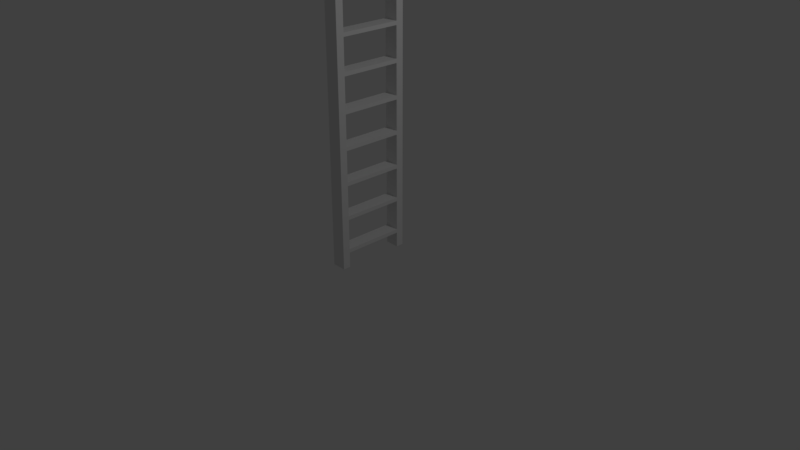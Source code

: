 # Source: ladder.blend  (saved by Blender 2.78.4; exported with 4.5.12 LTS)
import bpy
from mathutils import Matrix  # noqa: F401  (used for matrix-valued properties, if any)

bpy.ops.wm.read_factory_settings(use_empty=True)
scene = bpy.context.scene
scene.name = 'Scene'

# ---- collections
col_collection_1 = bpy.data.collections.new('Collection 1'); scene.collection.children.link(col_collection_1)

# ---- world
world_world = bpy.data.worlds.new('World'); scene.world = world_world
world_world.color = (0.05088, 0.05088, 0.05088)
world_world.use_sun_shadow = False
world_world.sun_shadow_jitter_overblur = 0.0
world_world.cycles.sampling_method = 'MANUAL'

# ---- cameras
cam_camera = bpy.data.cameras.new('Camera')
cam_camera.clip_end = 100.0
cam_camera.lens = 35.0
cam_camera.sensor_width = 32.0
cam_camera.sensor_height = 18.0
cam_camera.ortho_scale = 7.314
cam_camera.dof.focus_distance = 0.0
cam_camera.dof.aperture_fstop = 128.0

# ---- lights
light_lamp = bpy.data.lights.new('Lamp', 'POINT')
light_lamp.transmission_factor = 0.0
light_lamp.cutoff_distance = 30.0
light_lamp.energy = 100.0
light_lamp.shadow_buffer_clip_start = 1.001
light_lamp.shadow_soft_size = 0.1
light_lamp.shadow_maximum_resolution = 0.006
light_lamp.use_absolute_resolution = True

# ---- meshes
me_plane = bpy.data.meshes.new('Plane')
me_plane.from_pydata([(1.0, 1.0, 0.8), (1.0, 0.0, 0.8), (-1.0, 1.0, 0.8), (1.0, 1.0, 0.8), (-1.0, 0.0, 0.8), (1.0, 0.0, 0.8), (-1.0, 1.0, 0.8), (-1.0, 0.0, 0.8), (-1.0, 1.25, 0.8), (1.0, 1.25, 0.8), (-1.0, 1.0, 1.0), (-1.0, 0.0, 1.0), (1.0, 1.0, 1.0), (1.0, 1.0, 1.0), (-1.0, 1.0, 1.0), (1.0, 0.0, 1.0), (1.0, 1.25, 1.0), (-1.0, 1.25, 1.0), (1.0, 1.0, 1.8), (-1.0, 1.0, 1.8), (1.0, 1.25, 1.8), (-1.0, 1.25, 1.8), (1.0, 1.0, 0.0), (-1.0, 1.0, 0.0), (1.0, 1.25, 0.0), (-1.0, 1.25, 0.0)], [], [(4, 2, 3, 5), (6, 7, 11, 10), (4, 5, 1, 7), (2, 4, 7, 6), (5, 3, 0, 1), (3, 2, 6, 0), (8, 2, 14, 17), (11, 15, 12, 10), (14, 13, 18, 19), (7, 1, 15, 11), (1, 0, 12, 15), (3, 9, 16, 13), (19, 18, 20, 21), (9, 8, 17, 16), (13, 16, 20, 18), (16, 17, 21, 20), (17, 14, 19, 21), (2, 8, 25, 23), (24, 22, 23, 25), (3, 2, 23, 22), (9, 3, 22, 24), (8, 9, 24, 25)])
_uv = me_plane.uv_layers.new(name='UVMap')
_uv.uv.foreach_set('vector', [0.2865, 0.5948, 0.2865, 0.4169, 0.6423, 0.4169, 0.6423, 0.5948, 0.2865, 0.4168, 0.2865, 0.2388, 0.3221, 0.2388, 0.3221, 0.4168, 0.09701, 0.3156, 0.4219, 0.3156, 0.4297, 0.2782, 0.08925, 0.2782, 0.0751, 0.2358, 0.09701, 0.3156, 0.08925, 0.2782, 0.04544, 0.2732, 0.4219, 0.3156, 0.4438, 0.2358, 0.4735, 0.2732, 0.4297, 0.2782, 0.4438, 0.2358, 0.0751, 0.2358, 0.04544, 0.2732, 0.4735, 0.2732, 0.4523, 0.4899, 0.5356, 0.4899, 0.5356, 0.5566, 0.4523, 0.5566, 0.3221, 0.2388, 0.6779, 0.2388, 0.6779, 0.4168, 0.3221, 0.4168, 0.5137, 0.9023, 0.4948, 0.05484, 0.6722, 0.04726, 0.6911, 0.8947, 0.08925, 0.2782, 0.4297, 0.2782, 0.4382, 0.2611, 0.08076, 0.2611, 0.7135, 0.2388, 0.7135, 0.4168, 0.6779, 0.4168, 0.6779, 0.2388, 0.432, 0.5041, 0.5307, 0.5041, 0.5307, 0.583, 0.432, 0.583, 0.374, 0.7071, 0.3526, 0.2316, 0.5797, 0.2313, 0.6012, 0.7068, 0.288, 0.4288, 0.712, 0.4288, 0.712, 0.4712, 0.288, 0.4712, 0.432, 0.583, 0.5307, 0.583, 0.5307, 0.8989, 0.432, 0.8989, 0.288, 0.4712, 0.712, 0.4712, 0.712, 0.6408, 0.288, 0.6408, 0.4523, 0.5566, 0.5356, 0.5566, 0.5356, 0.8232, 0.4523, 0.8232, 0.5356, 0.4899, 0.4523, 0.4899, 0.4523, 0.2233, 0.5356, 0.2233, 0.4771, 0.02416, 0.5349, 0.02566, 0.5229, 0.9084, 0.4651, 0.9069, 0.4947, 0.05484, 0.5136, 0.9023, 0.3362, 0.9099, 0.3173, 0.06242, 0.5307, 0.5041, 0.432, 0.5041, 0.432, 0.1883, 0.5307, 0.1883, 0.712, 0.4288, 0.288, 0.4288, 0.288, 0.2592, 0.712, 0.2592])
me_plane.use_remesh_preserve_volume = False
me_plane.use_remesh_preserve_attributes = False
me_plane.use_mirror_vertex_groups = False
me_plane.update()

# ---- objects
ob_plane = bpy.data.objects.new('Plane', me_plane)
ob_lamp = bpy.data.objects.new('Lamp', light_lamp)
ob_camera = bpy.data.objects.new('Camera', cam_camera)

# ---- transforms, parenting, visibility, modifiers, constraints
ob_plane.location = (0.0, 0.0, 0.0)
ob_plane.scale = (0.09375, 0.4, 0.25)
ob_plane.lineart.crease_threshold = 0.0
_m = ob_plane.modifiers.new('Array', 'ARRAY')
_m.count = 16
_m.constant_offset_displace = (0.0, 0.0, 0.0)
_m.relative_offset_displace = (0.0, 0.0, 1.0)
_m = ob_plane.modifiers.new('Mirror', 'MIRROR')
_m.use_axis = (False, True, False)
ob_lamp.location = (4.076, 1.005, 5.904)
ob_lamp.rotation_euler = (0.6503, 0.05522, 1.866)
ob_lamp.lock_rotations_4d = False
ob_lamp.empty_display_type = 'ARROWS'
ob_lamp.color = (0.0, 0.0, 0.0, 0.0)
ob_lamp.lineart.crease_threshold = 0.0
ob_camera.location = (7.481, -6.508, 5.344)
ob_camera.rotation_euler = (1.109, 0.0, 0.8149)
ob_camera.lock_rotations_4d = False
ob_camera.empty_display_type = 'ARROWS'
ob_camera.color = (0.0, 0.0, 0.0, 0.0)
ob_camera.display_type = 'WIRE'
ob_camera.lineart.crease_threshold = 0.0

# ---- collection membership
col_collection_1.objects.link(ob_plane)
col_collection_1.objects.link(ob_lamp)
col_collection_1.objects.link(ob_camera)

# ---- scene / render settings (as saved in the file)
scene.camera = ob_camera
scene.frame_start = 1; scene.frame_end = 250; scene.frame_set(1)
scene.render.engine = 'BLENDER_EEVEE_NEXT'
scene.render.resolution_percentage = 50
scene.render.dither_intensity = 0.0
scene.cycles.use_denoising = False
scene.cycles.samples = 128
scene.cycles.sampling_pattern = 'TABULATED_SOBOL'
scene.cycles.use_adaptive_sampling = False
scene.cycles.use_light_tree = False
scene.cycles.blur_glossy = 0.0
scene.cycles.sample_clamp_indirect = 0.0
scene.view_settings.view_transform = 'Standard'
bpy.context.view_layer.update()
